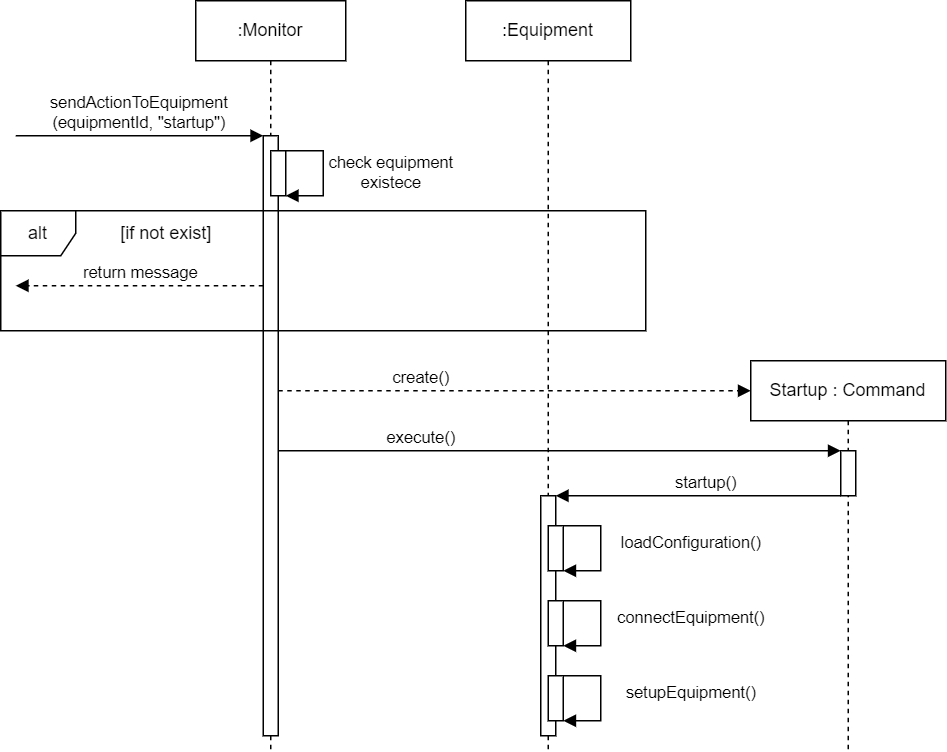

The diagram above was exported from draw.io. Its source (the exported page's mxGraphModel, read from the mxfile embedded in the PNG):
<mxGraphModel dx="1434" dy="844" grid="1" gridSize="10" guides="1" tooltips="1" connect="1" arrows="1" fold="1" page="1" pageScale="1" pageWidth="1169" pageHeight="827" math="0" shadow="0">
  <root>
    <mxCell id="0" />
    <mxCell id="1" parent="0" />
    <mxCell id="v2xYKfJ7gYYdZ1pvrBDt-12" value=":Monitor" style="shape=umlLifeline;perimeter=lifelinePerimeter;whiteSpace=wrap;html=1;container=1;dropTarget=0;collapsible=0;recursiveResize=0;outlineConnect=0;portConstraint=eastwest;newEdgeStyle={&quot;edgeStyle&quot;:&quot;elbowEdgeStyle&quot;,&quot;elbow&quot;:&quot;vertical&quot;,&quot;curved&quot;:0,&quot;rounded&quot;:0};" parent="1" vertex="1">
      <mxGeometry x="250" y="70" width="100" height="500" as="geometry" />
    </mxCell>
    <mxCell id="bcB8y-NLrwE01lrQYbAu-2" value="" style="html=1;points=[[0,0,0,0,5],[0,1,0,0,-5],[1,0,0,0,5],[1,1,0,0,-5]];perimeter=orthogonalPerimeter;outlineConnect=0;targetShapes=umlLifeline;portConstraint=eastwest;newEdgeStyle={&quot;curved&quot;:0,&quot;rounded&quot;:0};" parent="v2xYKfJ7gYYdZ1pvrBDt-12" vertex="1">
      <mxGeometry x="45" y="90" width="10" height="400" as="geometry" />
    </mxCell>
    <mxCell id="bcB8y-NLrwE01lrQYbAu-5" value="" style="html=1;points=[[0,0,0,0,5],[0,1,0,0,-5],[1,0,0,0,5],[1,1,0,0,-5]];perimeter=orthogonalPerimeter;outlineConnect=0;targetShapes=umlLifeline;portConstraint=eastwest;newEdgeStyle={&quot;curved&quot;:0,&quot;rounded&quot;:0};" parent="v2xYKfJ7gYYdZ1pvrBDt-12" vertex="1">
      <mxGeometry x="50" y="100" width="10" height="30" as="geometry" />
    </mxCell>
    <mxCell id="bcB8y-NLrwE01lrQYbAu-6" value="check equipment&lt;div&gt;existece&lt;/div&gt;" style="html=1;verticalAlign=bottom;labelBackgroundColor=none;endArrow=block;endFill=1;rounded=0;" parent="v2xYKfJ7gYYdZ1pvrBDt-12" source="bcB8y-NLrwE01lrQYbAu-5" target="bcB8y-NLrwE01lrQYbAu-5" edge="1">
      <mxGeometry x="0.375" y="-45" width="160" relative="1" as="geometry">
        <mxPoint x="65" y="100" as="sourcePoint" />
        <mxPoint x="65" y="120" as="targetPoint" />
        <mxPoint x="45" y="45" as="offset" />
        <Array as="points">
          <mxPoint x="85" y="100" />
          <mxPoint x="85" y="120" />
          <mxPoint x="85" y="130" />
        </Array>
      </mxGeometry>
    </mxCell>
    <mxCell id="bcB8y-NLrwE01lrQYbAu-7" value="alt" style="shape=umlFrame;whiteSpace=wrap;html=1;pointerEvents=0;recursiveResize=0;container=1;collapsible=0;width=50;" parent="1" vertex="1">
      <mxGeometry x="120" y="210" width="430" height="80" as="geometry" />
    </mxCell>
    <mxCell id="bcB8y-NLrwE01lrQYbAu-9" value="[if not exist]" style="text;html=1;align=center;verticalAlign=middle;resizable=0;points=[];autosize=1;strokeColor=none;fillColor=none;" parent="bcB8y-NLrwE01lrQYbAu-7" vertex="1">
      <mxGeometry x="70" width="80" height="30" as="geometry" />
    </mxCell>
    <mxCell id="bcB8y-NLrwE01lrQYbAu-10" value="return message" style="html=1;verticalAlign=bottom;labelBackgroundColor=none;endArrow=block;endFill=1;rounded=0;dashed=1;" parent="bcB8y-NLrwE01lrQYbAu-7" edge="1">
      <mxGeometry x="-0.0026" width="160" relative="1" as="geometry">
        <mxPoint x="174.99999999999955" y="50.00000000000006" as="sourcePoint" />
        <mxPoint x="9.999999999999545" y="50.00000000000006" as="targetPoint" />
        <mxPoint as="offset" />
      </mxGeometry>
    </mxCell>
    <mxCell id="bcB8y-NLrwE01lrQYbAu-12" value="sendActionToEquipment&lt;div&gt;(equipmentId, &quot;startup&quot;)&lt;/div&gt;" style="html=1;verticalAlign=bottom;labelBackgroundColor=none;endArrow=block;endFill=1;rounded=0;" parent="1" edge="1">
      <mxGeometry x="-0.0026" width="160" relative="1" as="geometry">
        <mxPoint x="130" y="160" as="sourcePoint" />
        <mxPoint x="295" y="160" as="targetPoint" />
        <mxPoint as="offset" />
      </mxGeometry>
    </mxCell>
    <mxCell id="bcB8y-NLrwE01lrQYbAu-16" value="create()" style="html=1;verticalAlign=bottom;labelBackgroundColor=none;endArrow=block;endFill=1;rounded=0;dashed=1;" parent="1" source="bcB8y-NLrwE01lrQYbAu-2" edge="1">
      <mxGeometry x="-0.3968" width="160" relative="1" as="geometry">
        <mxPoint x="310" y="330" as="sourcePoint" />
        <mxPoint x="620" y="330" as="targetPoint" />
        <mxPoint as="offset" />
      </mxGeometry>
    </mxCell>
    <mxCell id="bcB8y-NLrwE01lrQYbAu-17" value="Startup : Command" style="shape=umlLifeline;perimeter=lifelinePerimeter;whiteSpace=wrap;html=1;container=1;dropTarget=0;collapsible=0;recursiveResize=0;outlineConnect=0;portConstraint=eastwest;newEdgeStyle={&quot;edgeStyle&quot;:&quot;elbowEdgeStyle&quot;,&quot;elbow&quot;:&quot;vertical&quot;,&quot;curved&quot;:0,&quot;rounded&quot;:0};" parent="1" vertex="1">
      <mxGeometry x="620" y="310" width="130" height="260" as="geometry" />
    </mxCell>
    <mxCell id="bcB8y-NLrwE01lrQYbAu-18" value="" style="html=1;points=[[0,0,0,0,5],[0,1,0,0,-5],[1,0,0,0,5],[1,1,0,0,-5]];perimeter=orthogonalPerimeter;outlineConnect=0;targetShapes=umlLifeline;portConstraint=eastwest;newEdgeStyle={&quot;curved&quot;:0,&quot;rounded&quot;:0};" parent="bcB8y-NLrwE01lrQYbAu-17" vertex="1">
      <mxGeometry x="60" y="60" width="10" height="30" as="geometry" />
    </mxCell>
    <mxCell id="UKFwUQhcfUn_e3SoUG7k-1" value=":Equipment" style="shape=umlLifeline;perimeter=lifelinePerimeter;whiteSpace=wrap;html=1;container=1;dropTarget=0;collapsible=0;recursiveResize=0;outlineConnect=0;portConstraint=eastwest;newEdgeStyle={&quot;edgeStyle&quot;:&quot;elbowEdgeStyle&quot;,&quot;elbow&quot;:&quot;vertical&quot;,&quot;curved&quot;:0,&quot;rounded&quot;:0};" parent="1" vertex="1">
      <mxGeometry x="430" y="70" width="110" height="500" as="geometry" />
    </mxCell>
    <mxCell id="UKFwUQhcfUn_e3SoUG7k-6" value="" style="html=1;points=[[0,0,0,0,5],[0,1,0,0,-5],[1,0,0,0,5],[1,1,0,0,-5]];perimeter=orthogonalPerimeter;outlineConnect=0;targetShapes=umlLifeline;portConstraint=eastwest;newEdgeStyle={&quot;curved&quot;:0,&quot;rounded&quot;:0};" parent="UKFwUQhcfUn_e3SoUG7k-1" vertex="1">
      <mxGeometry x="50" y="330" width="10" height="160" as="geometry" />
    </mxCell>
    <mxCell id="UKFwUQhcfUn_e3SoUG7k-9" value="" style="html=1;points=[[0,0,0,0,5],[0,1,0,0,-5],[1,0,0,0,5],[1,1,0,0,-5]];perimeter=orthogonalPerimeter;outlineConnect=0;targetShapes=umlLifeline;portConstraint=eastwest;newEdgeStyle={&quot;curved&quot;:0,&quot;rounded&quot;:0};" parent="UKFwUQhcfUn_e3SoUG7k-1" vertex="1">
      <mxGeometry x="55" y="350" width="10" height="30" as="geometry" />
    </mxCell>
    <mxCell id="UKFwUQhcfUn_e3SoUG7k-10" value="loadConfiguration()" style="html=1;verticalAlign=bottom;labelBackgroundColor=none;endArrow=block;endFill=1;rounded=0;" parent="UKFwUQhcfUn_e3SoUG7k-1" source="UKFwUQhcfUn_e3SoUG7k-9" target="UKFwUQhcfUn_e3SoUG7k-9" edge="1">
      <mxGeometry x="0.125" y="60" width="160" relative="1" as="geometry">
        <mxPoint x="70" y="350" as="sourcePoint" />
        <mxPoint x="70" y="370" as="targetPoint" />
        <mxPoint as="offset" />
        <Array as="points">
          <mxPoint x="90" y="350" />
          <mxPoint x="90" y="370" />
          <mxPoint x="90" y="380" />
        </Array>
      </mxGeometry>
    </mxCell>
    <mxCell id="UKFwUQhcfUn_e3SoUG7k-11" value="" style="html=1;points=[[0,0,0,0,5],[0,1,0,0,-5],[1,0,0,0,5],[1,1,0,0,-5]];perimeter=orthogonalPerimeter;outlineConnect=0;targetShapes=umlLifeline;portConstraint=eastwest;newEdgeStyle={&quot;curved&quot;:0,&quot;rounded&quot;:0};" parent="UKFwUQhcfUn_e3SoUG7k-1" vertex="1">
      <mxGeometry x="55" y="400" width="10" height="30" as="geometry" />
    </mxCell>
    <mxCell id="UKFwUQhcfUn_e3SoUG7k-12" value="connectEquipment()" style="html=1;verticalAlign=bottom;labelBackgroundColor=none;endArrow=block;endFill=1;rounded=0;" parent="UKFwUQhcfUn_e3SoUG7k-1" source="UKFwUQhcfUn_e3SoUG7k-11" target="UKFwUQhcfUn_e3SoUG7k-11" edge="1">
      <mxGeometry x="0.125" y="60" width="160" relative="1" as="geometry">
        <mxPoint x="70" y="400" as="sourcePoint" />
        <mxPoint x="70" y="420" as="targetPoint" />
        <mxPoint as="offset" />
        <Array as="points">
          <mxPoint x="90" y="400" />
          <mxPoint x="90" y="420" />
          <mxPoint x="90" y="430" />
        </Array>
      </mxGeometry>
    </mxCell>
    <mxCell id="UKFwUQhcfUn_e3SoUG7k-13" value="" style="html=1;points=[[0,0,0,0,5],[0,1,0,0,-5],[1,0,0,0,5],[1,1,0,0,-5]];perimeter=orthogonalPerimeter;outlineConnect=0;targetShapes=umlLifeline;portConstraint=eastwest;newEdgeStyle={&quot;curved&quot;:0,&quot;rounded&quot;:0};" parent="UKFwUQhcfUn_e3SoUG7k-1" vertex="1">
      <mxGeometry x="55" y="450" width="10" height="30" as="geometry" />
    </mxCell>
    <mxCell id="UKFwUQhcfUn_e3SoUG7k-14" value="setupEquipment()" style="html=1;verticalAlign=bottom;labelBackgroundColor=none;endArrow=block;endFill=1;rounded=0;" parent="UKFwUQhcfUn_e3SoUG7k-1" source="UKFwUQhcfUn_e3SoUG7k-13" target="UKFwUQhcfUn_e3SoUG7k-13" edge="1">
      <mxGeometry x="0.125" y="60" width="160" relative="1" as="geometry">
        <mxPoint x="70" y="450" as="sourcePoint" />
        <mxPoint x="70" y="470" as="targetPoint" />
        <mxPoint as="offset" />
        <Array as="points">
          <mxPoint x="90" y="450" />
          <mxPoint x="90" y="470" />
          <mxPoint x="90" y="480" />
        </Array>
      </mxGeometry>
    </mxCell>
    <mxCell id="UKFwUQhcfUn_e3SoUG7k-5" value="execute()" style="html=1;verticalAlign=bottom;labelBackgroundColor=none;endArrow=block;endFill=1;rounded=0;" parent="1" source="bcB8y-NLrwE01lrQYbAu-2" target="bcB8y-NLrwE01lrQYbAu-18" edge="1">
      <mxGeometry x="-0.4933" width="160" relative="1" as="geometry">
        <mxPoint x="310" y="370" as="sourcePoint" />
        <mxPoint x="685" y="370" as="targetPoint" />
        <mxPoint as="offset" />
        <Array as="points">
          <mxPoint x="360" y="370" />
        </Array>
      </mxGeometry>
    </mxCell>
    <mxCell id="UKFwUQhcfUn_e3SoUG7k-7" value="startup()" style="html=1;verticalAlign=bottom;labelBackgroundColor=none;endArrow=block;endFill=1;rounded=0;" parent="1" edge="1">
      <mxGeometry x="-0.0526" width="160" relative="1" as="geometry">
        <mxPoint x="680" y="400" as="sourcePoint" />
        <mxPoint x="490" y="400" as="targetPoint" />
        <mxPoint as="offset" />
        <Array as="points">
          <mxPoint x="635" y="400" />
        </Array>
      </mxGeometry>
    </mxCell>
  </root>
</mxGraphModel>